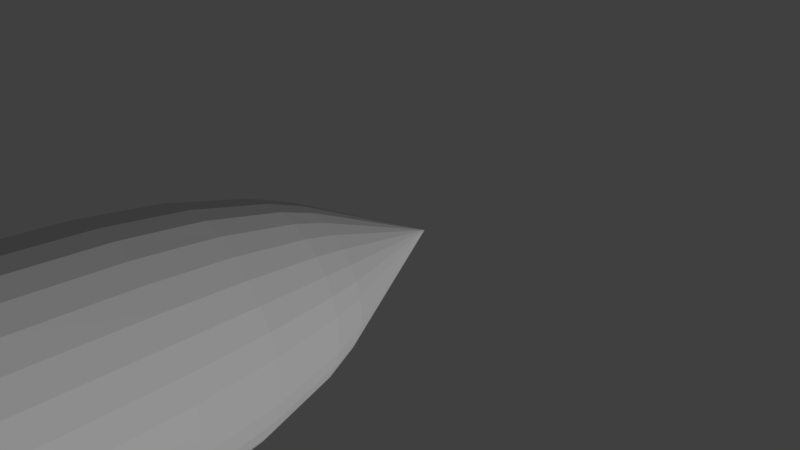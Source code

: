 # Source: dumb_bomb-bak.blend  (saved by Blender 2.79.0; exported with 4.5.12 LTS)
import bpy
from mathutils import Matrix  # noqa: F401  (used for matrix-valued properties, if any)

bpy.ops.wm.read_factory_settings(use_empty=True)
scene = bpy.context.scene
scene.name = 'Scene'

# ---- collections
col_collection_1 = bpy.data.collections.new('Collection 1'); scene.collection.children.link(col_collection_1)

# ---- world
world_world = bpy.data.worlds.new('World'); scene.world = world_world
world_world.color = (0.05088, 0.05088, 0.05088)
world_world.use_sun_shadow = False
world_world.sun_shadow_jitter_overblur = 0.0
world_world.cycles.sampling_method = 'MANUAL'

# ---- cameras
cam_camera = bpy.data.cameras.new('Camera')
cam_camera.clip_end = 100.0
cam_camera.lens = 35.0
cam_camera.sensor_width = 32.0
cam_camera.sensor_height = 18.0
cam_camera.ortho_scale = 7.314
cam_camera.dof.focus_distance = 0.0
cam_camera.dof.aperture_fstop = 128.0

# ---- lights
light_lamp = bpy.data.lights.new('Lamp', 'SUN')
light_lamp.transmission_factor = 0.0
light_lamp.cutoff_distance = 30.0
light_lamp.angle = 0.1993
light_lamp.energy = 1.0
light_lamp.shadow_buffer_clip_start = 1.001
light_lamp.shadow_soft_size = 0.1
light_lamp.shadow_cascade_max_distance = 1000.0

# ---- meshes
me_cube_001 = bpy.data.meshes.new('Cube.001')
me_cube_001.from_pydata([(-1.0, -1.0, -1.0), (-1.0, -1.0, 1.0), (-1.0, 1.507, -0.7579), (-1.0, 1.564, 0.6969), (1.0, -1.0, -1.0), (1.0, -1.0, 1.0), (1.0, 1.507, -0.7579), (1.0, 1.564, 0.6969), (0.0, 1.789, -0.7579), (0.0, 1.845, 0.7409), (0.0, -1.212, -1.043), (0.0, -1.212, 1.044), (-1.0, 0.531, -1.0), (-1.0, 0.531, 1.0), (1.0, 0.531, -1.0), (1.0, 0.531, 1.0), (0.0, 0.531, 1.044), (0.0, 0.531, -1.043)], [], [(12, 13, 3, 2), (8, 9, 7, 6), (14, 15, 5, 4), (10, 11, 1, 0), (17, 14, 4, 10), (16, 13, 1, 11), (15, 16, 11, 5), (12, 17, 10, 0), (4, 5, 11, 10), (2, 3, 9, 8), (2, 8, 17, 12), (7, 9, 16, 15), (9, 3, 13, 16), (8, 6, 14, 17), (6, 7, 15, 14), (0, 1, 13, 12)])
_uv = me_cube_001.uv_layers.new(name='UVMap')
_uv.uv.foreach_set('vector', [0.4529, 0.4879, 0.567, 0.4879, 0.5497, 0.5271, 0.4667, 0.5249, 0.4669, 0.5376, 0.5516, 0.5397, 0.5485, 0.5312, 0.4671, 0.5291, 0.4536, 0.4928, 0.5655, 0.4928, 0.5655, 0.4359, 0.4536, 0.4359, 0.4508, 0.425, 0.5687, 0.425, 0.567, 0.4299, 0.4529, 0.4299, 0.4508, 0.4904, 0.4536, 0.4928, 0.4536, 0.4359, 0.4508, 0.425, 0.5687, 0.4904, 0.567, 0.4879, 0.567, 0.4299, 0.5687, 0.425, 0.5655, 0.4928, 0.5687, 0.4904, 0.5687, 0.425, 0.5655, 0.4359, 0.4529, 0.4879, 0.4508, 0.4904, 0.4508, 0.425, 0.4529, 0.4299, 0.4536, 0.4359, 0.5655, 0.4359, 0.5687, 0.425, 0.4508, 0.425, 0.4667, 0.5249, 0.5497, 0.5271, 0.5516, 0.5397, 0.4669, 0.5376, 0.4667, 0.5249, 0.4669, 0.5376, 0.4508, 0.4904, 0.4529, 0.4879, 0.5485, 0.5312, 0.5516, 0.5397, 0.5687, 0.4904, 0.5655, 0.4928, 0.5516, 0.5397, 0.5497, 0.5271, 0.567, 0.4879, 0.5687, 0.4904, 0.4669, 0.5376, 0.4671, 0.5291, 0.4536, 0.4928, 0.4508, 0.4904, 0.4671, 0.5291, 0.5485, 0.5312, 0.5655, 0.4928, 0.4536, 0.4928, 0.4529, 0.4299, 0.567, 0.4299, 0.567, 0.4879, 0.4529, 0.4879])
me_cube_001.use_remesh_preserve_volume = False
me_cube_001.use_remesh_preserve_attributes = False
me_cube_001.use_mirror_vertex_groups = False
me_cube_001.update()
me_cone = bpy.data.meshes.new('Cone')
me_cone.from_pydata([(0.0, 1.0, -1.0), (0.0, 0.0, 1.0), (0.1951, 0.9808, -1.0), (0.3827, 0.9239, -1.0), (0.5556, 0.8315, -1.0), (0.7071, 0.7071, -1.0), (0.8315, 0.5556, -1.0), (0.9239, 0.3827, -1.0), (0.9808, 0.1951, -1.0), (1.0, 7.55e-08, -1.0), (0.9808, -0.1951, -1.0), (0.9239, -0.3827, -1.0), (0.8315, -0.5556, -1.0), (0.7071, -0.7071, -1.0), (0.5556, -0.8315, -1.0), (0.3827, -0.9239, -1.0), (0.1951, -0.9808, -1.0), (-3.258e-07, -1.0, -1.0), (-0.1951, -0.9808, -1.0), (-0.3827, -0.9239, -1.0), (-0.5556, -0.8315, -1.0), (-0.7071, -0.7071, -1.0), (-0.8315, -0.5556, -1.0), (-0.9239, -0.3827, -1.0), (-0.9808, -0.1951, -1.0), (-1.0, 9.656e-07, -1.0), (-0.9808, 0.1951, -1.0), (-0.9239, 0.3827, -1.0), (-0.8315, 0.5556, -1.0), (-0.7071, 0.7071, -1.0), (-0.5556, 0.8315, -1.0), (-0.3827, 0.9239, -1.0), (-0.1951, 0.9808, -1.0), (4.721e-09, 1.187, -1.483), (0.2316, 1.164, -1.483), (0.4543, 1.097, -1.483), (0.6595, 0.987, -1.483), (0.8394, 0.8394, -1.483), (0.987, 0.6595, -1.483), (1.097, 0.4543, -1.483), (1.164, 0.2316, -1.483), (1.187, 3.631e-08, -1.483), (1.164, -0.2316, -1.483), (1.097, -0.4543, -1.483), (0.987, -0.6595, -1.483), (0.8394, -0.8394, -1.483), (0.6595, -0.987, -1.483), (0.4543, -1.097, -1.483), (0.2316, -1.164, -1.483), (-3.821e-07, -1.187, -1.483), (-0.2316, -1.164, -1.483), (-0.4543, -1.097, -1.483), (-0.6595, -0.987, -1.483), (-0.8394, -0.8394, -1.483), (-0.987, -0.6595, -1.483), (-1.097, -0.4543, -1.483), (-1.164, -0.2316, -1.483), (-1.187, 1.093e-06, -1.483), (-1.164, 0.2316, -1.483), (-1.097, 0.4543, -1.483), (-0.987, 0.6595, -1.483), (-0.8394, 0.8394, -1.483), (-0.6595, 0.987, -1.483), (-0.4543, 1.097, -1.483), (-0.2316, 1.164, -1.483), (2.791e-08, 1.429, -2.461), (0.2788, 1.402, -2.461), (0.547, 1.32, -2.461), (0.7941, 1.188, -2.461), (1.011, 1.011, -2.461), (1.188, 0.7941, -2.461), (1.32, 0.547, -2.461), (1.402, 0.2788, -2.461), (1.429, -1.329e-08, -2.461), (1.402, -0.2788, -2.461), (1.32, -0.547, -2.461), (1.188, -0.7941, -2.461), (1.011, -1.011, -2.461), (0.7941, -1.188, -2.461), (0.547, -1.32, -2.461), (0.2788, -1.402, -2.461), (-4.378e-07, -1.429, -2.461), (-0.2788, -1.402, -2.461), (-0.547, -1.32, -2.461), (-0.7941, -1.188, -2.461), (-1.011, -1.011, -2.461), (-1.188, -0.7941, -2.461), (-1.32, -0.547, -2.461), (-1.402, -0.2788, -2.461), (-1.429, 1.259e-06, -2.461), (-1.402, 0.2788, -2.461), (-1.32, 0.547, -2.461), (-1.188, 0.7941, -2.461), (-1.011, 1.011, -2.461), (-0.7941, 1.188, -2.461), (-0.547, 1.32, -2.461), (-0.2788, 1.402, -2.461), (1.08e-07, 1.555, -3.451), (0.3034, 1.525, -3.451), (0.5951, 1.437, -3.451), (0.864, 1.293, -3.451), (1.1, 1.1, -3.451), (1.293, 0.864, -3.451), (1.437, 0.5951, -3.451), (1.525, 0.3034, -3.451), (1.555, -4.17e-08, -3.451), (1.525, -0.3034, -3.451), (1.437, -0.5951, -3.451), (1.293, -0.864, -3.451), (1.1, -1.1, -3.451), (0.864, -1.293, -3.451), (0.5951, -1.437, -3.451), (0.3034, -1.525, -3.451), (-3.987e-07, -1.555, -3.451), (-0.3034, -1.525, -3.451), (-0.5951, -1.437, -3.451), (-0.864, -1.293, -3.451), (-1.1, -1.1, -3.451), (-1.293, -0.864, -3.451), (-1.437, -0.5951, -3.451), (-1.525, -0.3034, -3.451), (-1.555, 1.343e-06, -3.451), (-1.525, 0.3034, -3.451), (-1.437, 0.5951, -3.451), (-1.293, 0.864, -3.451), (-1.1, 1.1, -3.451), (-0.864, 1.293, -3.451), (-0.5951, 1.437, -3.451), (-0.3034, 1.525, -3.451), (2.823e-07, 1.617, -4.717), (0.3154, 1.586, -4.717), (0.6187, 1.494, -4.717), (0.8981, 1.344, -4.717), (1.143, 1.143, -4.717), (1.344, 0.8981, -4.717), (1.494, 0.6187, -4.717), (1.586, 0.3154, -4.717), (1.617, -5.35e-08, -4.717), (1.586, -0.3154, -4.717), (1.494, -0.6187, -4.717), (1.344, -0.8981, -4.717), (1.143, -1.143, -4.717), (0.8981, -1.344, -4.717), (0.6187, -1.494, -4.717), (0.3154, -1.586, -4.717), (-2.445e-07, -1.617, -4.717), (-0.3154, -1.586, -4.717), (-0.6187, -1.494, -4.717), (-0.8981, -1.344, -4.717), (-1.143, -1.143, -4.717), (-1.344, -0.8981, -4.717), (-1.494, -0.6186, -4.717), (-1.586, -0.3154, -4.717), (-1.617, 1.385e-06, -4.717), (-1.586, 0.3154, -4.717), (-1.494, 0.6187, -4.717), (-1.344, 0.8981, -4.717), (-1.143, 1.143, -4.717), (-0.8981, 1.344, -4.717), (-0.6186, 1.494, -4.717), (-0.3154, 1.586, -4.717), (-8.153e-07, 1.617, -13.06), (0.3154, 1.586, -13.06), (0.6187, 1.494, -13.06), (0.8981, 1.344, -13.06), (1.143, 1.143, -13.06), (1.344, 0.8981, -13.06), (1.494, 0.6187, -13.06), (1.586, 0.3154, -13.06), (1.617, -5.35e-08, -13.06), (1.586, -0.3154, -13.06), (1.494, -0.6187, -13.06), (1.344, -0.8981, -13.06), (1.143, -1.143, -13.06), (0.8981, -1.344, -13.06), (0.6186, -1.494, -13.06), (0.3154, -1.586, -13.06), (-1.342e-06, -1.617, -13.06), (-0.3154, -1.586, -13.06), (-0.6187, -1.494, -13.06), (-0.8981, -1.344, -13.06), (-1.143, -1.143, -13.06), (-1.344, -0.8981, -13.06), (-1.494, -0.6186, -13.06), (-1.586, -0.3154, -13.06), (-1.617, 1.385e-06, -13.06), (-1.586, 0.3154, -13.06), (-1.494, 0.6187, -13.06), (-1.344, 0.8981, -13.06), (-1.143, 1.143, -13.06), (-0.8981, 1.344, -13.06), (-0.6186, 1.494, -13.06), (-0.3154, 1.586, -13.06), (2.94e-07, 1.544, -14.6), (0.3011, 1.514, -14.6), (0.5907, 1.426, -14.6), (0.8575, 1.283, -14.6), (1.091, 1.091, -14.6), (1.283, 0.8575, -14.6), (1.426, 0.5907, -14.6), (1.514, 0.3011, -14.6), (1.544, -3.996e-08, -14.6), (1.514, -0.3011, -14.6), (1.426, -0.5907, -14.6), (1.283, -0.8575, -14.6), (1.091, -1.091, -14.6), (0.8575, -1.283, -14.6), (0.5907, -1.426, -14.6), (0.3011, -1.514, -14.6), (-2.09e-07, -1.544, -14.6), (-0.3011, -1.514, -14.6), (-0.5907, -1.426, -14.6), (-0.8575, -1.283, -14.6), (-1.091, -1.091, -14.6), (-1.283, -0.8575, -14.6), (-1.426, -0.5907, -14.6), (-1.514, -0.3011, -14.6), (-1.544, 1.334e-06, -14.6), (-1.514, 0.3011, -14.6), (-1.426, 0.5907, -14.6), (-1.283, 0.8575, -14.6), (-1.091, 1.091, -14.6), (-0.8575, 1.283, -14.6), (-0.5907, 1.426, -14.6), (-0.3011, 1.514, -14.6), (7.503e-08, 1.403, -15.72), (0.2738, 1.376, -15.72), (0.5371, 1.297, -15.72), (0.7797, 1.167, -15.72), (0.9924, 0.9924, -15.72), (1.167, 0.7797, -15.72), (1.297, 0.5371, -15.72), (1.376, 0.2738, -15.72), (1.403, -8.605e-09, -15.72), (1.376, -0.2738, -15.72), (1.297, -0.5371, -15.72), (1.167, -0.7797, -15.72), (0.9924, -0.9924, -15.72), (0.7797, -1.167, -15.72), (0.5371, -1.297, -15.72), (0.2738, -1.376, -15.72), (-3.823e-07, -1.403, -15.72), (-0.2738, -1.376, -15.72), (-0.5371, -1.297, -15.72), (-0.7797, -1.167, -15.72), (-0.9924, -0.9924, -15.72), (-1.167, -0.7797, -15.72), (-1.297, -0.5371, -15.72), (-1.376, -0.2738, -15.72), (-1.403, 1.241e-06, -15.72), (-1.376, 0.2738, -15.72), (-1.297, 0.5371, -15.72), (-1.167, 0.7797, -15.72), (-0.9924, 0.9924, -15.72), (-0.7797, 1.167, -15.72), (-0.5371, 1.297, -15.72), (-0.2738, 1.376, -15.72), (1.637e-07, 1.244, -16.2), (0.2427, 1.22, -16.2), (0.4761, 1.15, -16.2), (0.6913, 1.035, -16.2), (0.8798, 0.8798, -16.2), (1.035, 0.6913, -16.2), (1.15, 0.4761, -16.2), (1.22, 0.2427, -16.2), (1.244, 2.702e-08, -16.2), (1.22, -0.2427, -16.2), (1.15, -0.4761, -16.2), (1.035, -0.6913, -16.2), (0.8798, -0.8798, -16.2), (0.6913, -1.035, -16.2), (0.4761, -1.15, -16.2), (0.2427, -1.22, -16.2), (-2.417e-07, -1.244, -16.2), (-0.2427, -1.22, -16.2), (-0.4761, -1.15, -16.2), (-0.6913, -1.035, -16.2), (-0.8798, -0.8798, -16.2), (-1.035, -0.6913, -16.2), (-1.15, -0.4761, -16.2), (-1.22, -0.2427, -16.2), (-1.244, 1.135e-06, -16.2), (-1.22, 0.2427, -16.2), (-1.15, 0.4762, -16.2), (-1.035, 0.6913, -16.2), (-0.8798, 0.8798, -16.2), (-0.6913, 1.035, -16.2), (-0.4761, 1.15, -16.2), (-0.2427, 1.22, -16.2), (1.697e-08, 1.106, -16.58), (0.2158, 1.085, -16.58), (0.4232, 1.022, -16.58), (0.6144, 0.9196, -16.58), (0.782, 0.782, -16.58), (0.9196, 0.6144, -16.58), (1.022, 0.4232, -16.58), (1.085, 0.2158, -16.58), (1.106, 5.755e-08, -16.58), (1.085, -0.2158, -16.58), (1.022, -0.4232, -16.58), (0.9196, -0.6144, -16.58), (0.782, -0.782, -16.58), (0.6144, -0.9196, -16.58), (0.4232, -1.022, -16.58), (0.2158, -1.085, -16.58), (-3.434e-07, -1.106, -16.58), (-0.2158, -1.085, -16.58), (-0.4232, -1.022, -16.58), (-0.6144, -0.9196, -16.58), (-0.782, -0.782, -16.58), (-0.9196, -0.6144, -16.58), (-1.022, -0.4232, -16.58), (-1.085, -0.2158, -16.58), (-1.106, 1.042e-06, -16.58), (-1.085, 0.2158, -16.58), (-1.022, 0.4232, -16.58), (-0.9196, 0.6144, -16.58), (-0.782, 0.782, -16.58), (-0.6144, 0.9196, -16.58), (-0.4232, 1.022, -16.58), (-0.2158, 1.085, -16.58), (9.673e-08, 0.8239, -17.13), (0.1607, 0.808, -17.13), (0.3153, 0.7611, -17.13), (0.4577, 0.685, -17.13), (0.5826, 0.5826, -17.13), (0.685, 0.4577, -17.13), (0.7611, 0.3153, -17.13), (0.808, 0.1607, -17.13), (0.8239, 1.16e-07, -17.13), (0.808, -0.1607, -17.13), (0.7611, -0.3153, -17.13), (0.685, -0.4577, -17.13), (0.5826, -0.5826, -17.13), (0.4577, -0.685, -17.13), (0.3153, -0.7611, -17.13), (0.1607, -0.808, -17.13), (-1.717e-07, -0.8239, -17.13), (-0.1607, -0.808, -17.13), (-0.3153, -0.7611, -17.13), (-0.4577, -0.685, -17.13), (-0.5826, -0.5826, -17.13), (-0.685, -0.4577, -17.13), (-0.7611, -0.3153, -17.13), (-0.808, -0.1607, -17.13), (-0.8239, 8.494e-07, -17.13), (-0.808, 0.1607, -17.13), (-0.7611, 0.3153, -17.13), (-0.685, 0.4577, -17.13), (-0.5826, 0.5826, -17.13), (-0.4577, 0.685, -17.13), (-0.3153, 0.7611, -17.13), (-0.1607, 0.808, -17.13), (-3.58e-07, 2.953e-07, -18.08)], [], [(0, 1, 2), (2, 1, 3), (3, 1, 4), (4, 1, 5), (5, 1, 6), (6, 1, 7), (7, 1, 8), (8, 1, 9), (9, 1, 10), (10, 1, 11), (11, 1, 12), (12, 1, 13), (13, 1, 14), (14, 1, 15), (15, 1, 16), (16, 1, 17), (17, 1, 18), (18, 1, 19), (19, 1, 20), (20, 1, 21), (21, 1, 22), (22, 1, 23), (23, 1, 24), (24, 1, 25), (25, 1, 26), (26, 1, 27), (27, 1, 28), (28, 1, 29), (29, 1, 30), (30, 1, 31), (31, 1, 32), (32, 1, 0), (19, 20, 52, 51), (47, 48, 80, 79), (26, 27, 59, 58), (6, 7, 39, 38), (13, 14, 46, 45), (20, 21, 53, 52), (0, 2, 34, 33), (27, 28, 60, 59), (7, 8, 40, 39), (14, 15, 47, 46), (21, 22, 54, 53), (28, 29, 61, 60), (8, 9, 41, 40), (15, 16, 48, 47), (22, 23, 55, 54), (2, 3, 35, 34), (29, 30, 62, 61), (9, 10, 42, 41), (16, 17, 49, 48), (23, 24, 56, 55), (3, 4, 36, 35), (30, 31, 63, 62), (10, 11, 43, 42), (17, 18, 50, 49), (24, 25, 57, 56), (4, 5, 37, 36), (31, 32, 64, 63), (11, 12, 44, 43), (18, 19, 51, 50), (32, 0, 33, 64), (25, 26, 58, 57), (5, 6, 38, 37), (12, 13, 45, 44), (82, 83, 115, 114), (34, 35, 67, 66), (61, 62, 94, 93), (48, 49, 81, 80), (35, 36, 68, 67), (62, 63, 95, 94), (49, 50, 82, 81), (36, 37, 69, 68), (63, 64, 96, 95), (50, 51, 83, 82), (37, 38, 70, 69), (64, 33, 65, 96), (51, 52, 84, 83), (38, 39, 71, 70), (52, 53, 85, 84), (39, 40, 72, 71), (53, 54, 86, 85), (40, 41, 73, 72), (54, 55, 87, 86), (41, 42, 74, 73), (55, 56, 88, 87), (42, 43, 75, 74), (56, 57, 89, 88), (43, 44, 76, 75), (57, 58, 90, 89), (44, 45, 77, 76), (58, 59, 91, 90), (45, 46, 78, 77), (59, 60, 92, 91), (46, 47, 79, 78), (33, 34, 66, 65), (60, 61, 93, 92), (117, 118, 150, 149), (69, 70, 102, 101), (96, 65, 97, 128), (83, 84, 116, 115), (70, 71, 103, 102), (84, 85, 117, 116), (71, 72, 104, 103), (85, 86, 118, 117), (72, 73, 105, 104), (86, 87, 119, 118), (73, 74, 106, 105), (87, 88, 120, 119), (74, 75, 107, 106), (88, 89, 121, 120), (75, 76, 108, 107), (89, 90, 122, 121), (76, 77, 109, 108), (90, 91, 123, 122), (77, 78, 110, 109), (91, 92, 124, 123), (78, 79, 111, 110), (65, 66, 98, 97), (92, 93, 125, 124), (79, 80, 112, 111), (66, 67, 99, 98), (93, 94, 126, 125), (80, 81, 113, 112), (67, 68, 100, 99), (94, 95, 127, 126), (81, 82, 114, 113), (68, 69, 101, 100), (95, 96, 128, 127), (152, 153, 185, 184), (104, 105, 137, 136), (118, 119, 151, 150), (105, 106, 138, 137), (119, 120, 152, 151), (106, 107, 139, 138), (120, 121, 153, 152), (107, 108, 140, 139), (121, 122, 154, 153), (108, 109, 141, 140), (122, 123, 155, 154), (109, 110, 142, 141), (123, 124, 156, 155), (110, 111, 143, 142), (97, 98, 130, 129), (124, 125, 157, 156), (111, 112, 144, 143), (98, 99, 131, 130), (125, 126, 158, 157), (112, 113, 145, 144), (99, 100, 132, 131), (126, 127, 159, 158), (113, 114, 146, 145), (100, 101, 133, 132), (127, 128, 160, 159), (114, 115, 147, 146), (101, 102, 134, 133), (128, 97, 129, 160), (115, 116, 148, 147), (102, 103, 135, 134), (116, 117, 149, 148), (103, 104, 136, 135), (187, 188, 220, 219), (139, 140, 172, 171), (153, 154, 186, 185), (140, 141, 173, 172), (154, 155, 187, 186), (141, 142, 174, 173), (155, 156, 188, 187), (142, 143, 175, 174), (129, 130, 162, 161), (156, 157, 189, 188), (143, 144, 176, 175), (130, 131, 163, 162), (157, 158, 190, 189), (144, 145, 177, 176), (131, 132, 164, 163), (158, 159, 191, 190), (145, 146, 178, 177), (132, 133, 165, 164), (159, 160, 192, 191), (146, 147, 179, 178), (133, 134, 166, 165), (160, 129, 161, 192), (147, 148, 180, 179), (134, 135, 167, 166), (148, 149, 181, 180), (135, 136, 168, 167), (149, 150, 182, 181), (136, 137, 169, 168), (150, 151, 183, 182), (137, 138, 170, 169), (151, 152, 184, 183), (138, 139, 171, 170), (195, 196, 228, 227), (174, 175, 207, 206), (161, 162, 194, 193), (188, 189, 221, 220), (175, 176, 208, 207), (162, 163, 195, 194), (189, 190, 222, 221), (176, 177, 209, 208), (163, 164, 196, 195), (190, 191, 223, 222), (177, 178, 210, 209), (164, 165, 197, 196), (191, 192, 224, 223), (178, 179, 211, 210), (165, 166, 198, 197), (192, 161, 193, 224), (179, 180, 212, 211), (166, 167, 199, 198), (180, 181, 213, 212), (167, 168, 200, 199), (181, 182, 214, 213), (168, 169, 201, 200), (182, 183, 215, 214), (169, 170, 202, 201), (183, 184, 216, 215), (170, 171, 203, 202), (184, 185, 217, 216), (171, 172, 204, 203), (185, 186, 218, 217), (172, 173, 205, 204), (186, 187, 219, 218), (173, 174, 206, 205), (230, 231, 263, 262), (222, 223, 255, 254), (209, 210, 242, 241), (196, 197, 229, 228), (223, 224, 256, 255), (210, 211, 243, 242), (197, 198, 230, 229), (224, 193, 225, 256), (211, 212, 244, 243), (198, 199, 231, 230), (212, 213, 245, 244), (199, 200, 232, 231), (213, 214, 246, 245), (200, 201, 233, 232), (214, 215, 247, 246), (201, 202, 234, 233), (215, 216, 248, 247), (202, 203, 235, 234), (216, 217, 249, 248), (203, 204, 236, 235), (217, 218, 250, 249), (204, 205, 237, 236), (218, 219, 251, 250), (205, 206, 238, 237), (219, 220, 252, 251), (206, 207, 239, 238), (193, 194, 226, 225), (220, 221, 253, 252), (207, 208, 240, 239), (194, 195, 227, 226), (221, 222, 254, 253), (208, 209, 241, 240), (265, 266, 298, 297), (244, 245, 277, 276), (231, 232, 264, 263), (245, 246, 278, 277), (232, 233, 265, 264), (246, 247, 279, 278), (233, 234, 266, 265), (247, 248, 280, 279), (234, 235, 267, 266), (248, 249, 281, 280), (235, 236, 268, 267), (249, 250, 282, 281), (236, 237, 269, 268), (250, 251, 283, 282), (237, 238, 270, 269), (251, 252, 284, 283), (238, 239, 271, 270), (225, 226, 258, 257), (252, 253, 285, 284), (239, 240, 272, 271), (226, 227, 259, 258), (253, 254, 286, 285), (240, 241, 273, 272), (227, 228, 260, 259), (254, 255, 287, 286), (241, 242, 274, 273), (228, 229, 261, 260), (255, 256, 288, 287), (242, 243, 275, 274), (229, 230, 262, 261), (256, 225, 257, 288), (243, 244, 276, 275), (300, 301, 333, 332), (279, 280, 312, 311), (266, 267, 299, 298), (280, 281, 313, 312), (267, 268, 300, 299), (281, 282, 314, 313), (268, 269, 301, 300), (282, 283, 315, 314), (269, 270, 302, 301), (283, 284, 316, 315), (270, 271, 303, 302), (257, 258, 290, 289), (284, 285, 317, 316), (271, 272, 304, 303), (258, 259, 291, 290), (285, 286, 318, 317), (272, 273, 305, 304), (259, 260, 292, 291), (286, 287, 319, 318), (273, 274, 306, 305), (260, 261, 293, 292), (287, 288, 320, 319), (274, 275, 307, 306), (261, 262, 294, 293), (288, 257, 289, 320), (275, 276, 308, 307), (262, 263, 295, 294), (276, 277, 309, 308), (263, 264, 296, 295), (277, 278, 310, 309), (264, 265, 297, 296), (278, 279, 311, 310), (335, 336, 353), (314, 315, 347, 346), (301, 302, 334, 333), (315, 316, 348, 347), (302, 303, 335, 334), (289, 290, 322, 321), (316, 317, 349, 348), (303, 304, 336, 335), (290, 291, 323, 322), (317, 318, 350, 349), (304, 305, 337, 336), (291, 292, 324, 323), (318, 319, 351, 350), (305, 306, 338, 337), (292, 293, 325, 324), (319, 320, 352, 351), (306, 307, 339, 338), (293, 294, 326, 325), (320, 289, 321, 352), (307, 308, 340, 339), (294, 295, 327, 326), (308, 309, 341, 340), (295, 296, 328, 327), (309, 310, 342, 341), (296, 297, 329, 328), (310, 311, 343, 342), (297, 298, 330, 329), (311, 312, 344, 343), (298, 299, 331, 330), (312, 313, 345, 344), (299, 300, 332, 331), (313, 314, 346, 345), (322, 323, 353), (349, 350, 353), (336, 337, 353), (323, 324, 353), (350, 351, 353), (337, 338, 353), (324, 325, 353), (351, 352, 353), (338, 339, 353), (325, 326, 353), (352, 321, 353), (339, 340, 353), (326, 327, 353), (340, 341, 353), (327, 328, 353), (341, 342, 353), (328, 329, 353), (342, 343, 353), (329, 330, 353), (343, 344, 353), (330, 331, 353), (344, 345, 353), (331, 332, 353), (345, 346, 353), (332, 333, 353), (346, 347, 353), (333, 334, 353), (347, 348, 353), (334, 335, 353), (321, 322, 353), (348, 349, 353)])
_uv = me_cone.uv_layers.new(name='UVMap')
_uv.uv.foreach_set('vector', [0.7971, 0.4081, 0.8757, 0.4696, 0.7996, 0.4091, 0.7996, 0.4091, 0.8757, 0.4696, 0.8021, 0.4123, 0.8021, 0.4123, 0.8757, 0.4696, 0.8044, 0.4177, 0.8044, 0.4177, 0.8757, 0.4696, 0.8063, 0.4251, 0.8063, 0.4251, 0.8757, 0.4696, 0.8079, 0.4342, 0.8079, 0.4342, 0.8757, 0.4696, 0.809, 0.4448, 0.809, 0.4448, 0.8757, 0.4696, 0.8095, 0.4562, 0.8095, 0.4562, 0.8757, 0.4696, 0.8095, 0.4681, 0.8095, 0.4681, 0.8757, 0.4696, 0.809, 0.4798, 0.809, 0.4798, 0.8757, 0.4696, 0.8079, 0.491, 0.8079, 0.491, 0.8757, 0.4696, 0.8063, 0.5011, 0.8063, 0.5011, 0.8757, 0.4696, 0.8044, 0.5096, 0.8044, 0.5096, 0.8757, 0.4696, 0.8021, 0.5163, 0.8021, 0.5163, 0.8757, 0.4696, 0.7996, 0.5209, 0.7996, 0.5209, 0.8757, 0.4696, 0.797, 0.5233, 0.797, 0.5233, 0.8757, 0.4696, 0.7945, 0.5234, 0.7945, 0.5234, 0.8757, 0.4696, 0.792, 0.5214, 0.792, 0.5214, 0.8757, 0.4696, 0.7897, 0.5173, 0.7897, 0.5173, 0.8757, 0.4696, 0.7876, 0.5113, 0.7876, 0.5113, 0.8757, 0.4696, 0.7859, 0.5037, 0.7859, 0.5037, 0.8757, 0.4696, 0.7846, 0.4948, 0.7846, 0.4948, 0.8757, 0.4696, 0.7837, 0.485, 0.7837, 0.485, 0.8757, 0.4696, 0.7833, 0.4745, 0.7833, 0.4745, 0.8757, 0.4696, 0.7833, 0.4637, 0.7833, 0.4637, 0.8757, 0.4696, 0.7838, 0.453, 0.7838, 0.453, 0.8757, 0.4696, 0.7847, 0.4428, 0.7847, 0.4428, 0.8757, 0.4696, 0.786, 0.4333, 0.786, 0.4333, 0.8757, 0.4696, 0.7877, 0.4249, 0.7877, 0.4249, 0.8757, 0.4696, 0.7898, 0.418, 0.7898, 0.418, 0.8757, 0.4696, 0.792, 0.4127, 0.792, 0.4127, 0.8757, 0.4696, 0.7945, 0.4094, 0.7945, 0.4094, 0.8757, 0.4696, 0.7971, 0.4081, 0.7897, 0.5173, 0.7876, 0.5113, 0.7675, 0.5186, 0.7697, 0.5258, 0.7806, 0.5305, 0.7777, 0.5333, 0.7384, 0.5455, 0.7413, 0.5424, 0.7838, 0.453, 0.7847, 0.4428, 0.7644, 0.4378, 0.7634, 0.4499, 0.8079, 0.4342, 0.809, 0.4448, 0.7911, 0.4396, 0.7899, 0.4271, 0.8044, 0.5096, 0.8021, 0.5163, 0.7834, 0.5251, 0.7859, 0.5172, 0.7876, 0.5113, 0.7859, 0.5037, 0.7656, 0.5096, 0.7675, 0.5186, 0.7971, 0.4081, 0.7996, 0.4091, 0.7808, 0.3975, 0.778, 0.3964, 0.7847, 0.4428, 0.786, 0.4333, 0.7659, 0.4266, 0.7644, 0.4378, 0.809, 0.4448, 0.8095, 0.4562, 0.7918, 0.4533, 0.7911, 0.4396, 0.8021, 0.5163, 0.7996, 0.5209, 0.7806, 0.5305, 0.7834, 0.5251, 0.7859, 0.5037, 0.7846, 0.4948, 0.7642, 0.4991, 0.7656, 0.5096, 0.786, 0.4333, 0.7877, 0.4249, 0.7677, 0.4167, 0.7659, 0.4266, 0.8095, 0.4562, 0.8095, 0.4681, 0.7917, 0.4675, 0.7918, 0.4533, 0.7996, 0.5209, 0.797, 0.5233, 0.7777, 0.5333, 0.7806, 0.5305, 0.7846, 0.4948, 0.7837, 0.485, 0.7633, 0.4875, 0.7642, 0.4991, 0.7996, 0.4091, 0.8021, 0.4123, 0.7836, 0.4012, 0.7808, 0.3975, 0.7877, 0.4249, 0.7898, 0.418, 0.77, 0.4084, 0.7677, 0.4167, 0.8095, 0.4681, 0.809, 0.4798, 0.7911, 0.4816, 0.7917, 0.4675, 0.797, 0.5233, 0.7945, 0.5234, 0.7749, 0.5333, 0.7777, 0.5333, 0.7837, 0.485, 0.7833, 0.4745, 0.7628, 0.4752, 0.7633, 0.4875, 0.8021, 0.4123, 0.8044, 0.4177, 0.7861, 0.4075, 0.7836, 0.4012, 0.7898, 0.418, 0.792, 0.4127, 0.7725, 0.4021, 0.77, 0.4084, 0.809, 0.4798, 0.8079, 0.491, 0.7899, 0.495, 0.7911, 0.4816, 0.7945, 0.5234, 0.792, 0.5214, 0.7722, 0.5308, 0.7749, 0.5333, 0.7833, 0.4745, 0.7833, 0.4637, 0.7629, 0.4625, 0.7628, 0.4752, 0.8044, 0.4177, 0.8063, 0.4251, 0.7882, 0.4162, 0.7861, 0.4075, 0.792, 0.4127, 0.7945, 0.4094, 0.7752, 0.398, 0.7725, 0.4021, 0.8079, 0.491, 0.8063, 0.5011, 0.7881, 0.507, 0.7899, 0.495, 0.792, 0.5214, 0.7897, 0.5173, 0.7697, 0.5258, 0.7722, 0.5308, 0.7945, 0.4094, 0.7971, 0.4081, 0.778, 0.3964, 0.7752, 0.398, 0.7833, 0.4637, 0.7838, 0.453, 0.7634, 0.4499, 0.7629, 0.4625, 0.8063, 0.4251, 0.8079, 0.4342, 0.7899, 0.4271, 0.7882, 0.4162, 0.8063, 0.5011, 0.8044, 0.5096, 0.7859, 0.5172, 0.7881, 0.507, 0.7327, 0.5422, 0.7302, 0.5361, 0.6912, 0.5405, 0.6933, 0.5472, 0.7808, 0.3975, 0.7836, 0.4012, 0.7449, 0.3859, 0.7421, 0.3816, 0.7677, 0.4167, 0.77, 0.4084, 0.7311, 0.3955, 0.7288, 0.4056, 0.7777, 0.5333, 0.7749, 0.5333, 0.7355, 0.5454, 0.7384, 0.5455, 0.7836, 0.4012, 0.7861, 0.4075, 0.7474, 0.3934, 0.7449, 0.3859, 0.77, 0.4084, 0.7725, 0.4021, 0.7336, 0.3878, 0.7311, 0.3955, 0.7749, 0.5333, 0.7722, 0.5308, 0.7327, 0.5422, 0.7355, 0.5454, 0.7861, 0.4075, 0.7882, 0.4162, 0.7496, 0.4038, 0.7474, 0.3934, 0.7725, 0.4021, 0.7752, 0.398, 0.7364, 0.3827, 0.7336, 0.3878, 0.7722, 0.5308, 0.7697, 0.5258, 0.7302, 0.5361, 0.7327, 0.5422, 0.7882, 0.4162, 0.7899, 0.4271, 0.7513, 0.4169, 0.7496, 0.4038, 0.7752, 0.398, 0.778, 0.3964, 0.7392, 0.3806, 0.7364, 0.3827, 0.7697, 0.5258, 0.7675, 0.5186, 0.7281, 0.5274, 0.7302, 0.5361, 0.7899, 0.4271, 0.7911, 0.4396, 0.7525, 0.4321, 0.7513, 0.4169, 0.7675, 0.5186, 0.7656, 0.5096, 0.7263, 0.5166, 0.7281, 0.5274, 0.7911, 0.4396, 0.7918, 0.4533, 0.7531, 0.4488, 0.7525, 0.4321, 0.7656, 0.5096, 0.7642, 0.4991, 0.7249, 0.504, 0.7263, 0.5166, 0.7918, 0.4533, 0.7917, 0.4675, 0.753, 0.4661, 0.7531, 0.4488, 0.7642, 0.4991, 0.7633, 0.4875, 0.724, 0.4901, 0.7249, 0.504, 0.7917, 0.4675, 0.7911, 0.4816, 0.7523, 0.4833, 0.753, 0.4661, 0.7633, 0.4875, 0.7628, 0.4752, 0.7236, 0.4754, 0.724, 0.4901, 0.7911, 0.4816, 0.7899, 0.495, 0.751, 0.4996, 0.7523, 0.4833, 0.7628, 0.4752, 0.7629, 0.4625, 0.7237, 0.4603, 0.7236, 0.4754, 0.7899, 0.495, 0.7881, 0.507, 0.7491, 0.5142, 0.751, 0.4996, 0.7629, 0.4625, 0.7634, 0.4499, 0.7243, 0.4453, 0.7237, 0.4603, 0.7881, 0.507, 0.7859, 0.5172, 0.7468, 0.5265, 0.7491, 0.5142, 0.7634, 0.4499, 0.7644, 0.4378, 0.7254, 0.4309, 0.7243, 0.4453, 0.7859, 0.5172, 0.7834, 0.5251, 0.7442, 0.536, 0.7468, 0.5265, 0.7644, 0.4378, 0.7659, 0.4266, 0.7269, 0.4175, 0.7254, 0.4309, 0.7834, 0.5251, 0.7806, 0.5305, 0.7413, 0.5424, 0.7442, 0.536, 0.778, 0.3964, 0.7808, 0.3975, 0.7421, 0.3816, 0.7392, 0.3806, 0.7659, 0.4266, 0.7677, 0.4167, 0.7288, 0.4056, 0.7269, 0.4175, 0.6878, 0.5193, 0.6867, 0.5056, 0.6388, 0.505, 0.6395, 0.5192, 0.7496, 0.4038, 0.7513, 0.4169, 0.7104, 0.4106, 0.7089, 0.3963, 0.7364, 0.3827, 0.7392, 0.3806, 0.6998, 0.3715, 0.6973, 0.3739, 0.7302, 0.5361, 0.7281, 0.5274, 0.6893, 0.5311, 0.6912, 0.5405, 0.7513, 0.4169, 0.7525, 0.4321, 0.7114, 0.4272, 0.7104, 0.4106, 0.7281, 0.5274, 0.7263, 0.5166, 0.6878, 0.5193, 0.6893, 0.5311, 0.7525, 0.4321, 0.7531, 0.4488, 0.7118, 0.4454, 0.7114, 0.4272, 0.7263, 0.5166, 0.7249, 0.504, 0.6867, 0.5056, 0.6878, 0.5193, 0.7531, 0.4488, 0.753, 0.4661, 0.7117, 0.4644, 0.7118, 0.4454, 0.7249, 0.504, 0.724, 0.4901, 0.686, 0.4906, 0.6867, 0.5056, 0.753, 0.4661, 0.7523, 0.4833, 0.711, 0.4832, 0.7117, 0.4644, 0.724, 0.4901, 0.7236, 0.4754, 0.6857, 0.4747, 0.686, 0.4906, 0.7523, 0.4833, 0.751, 0.4996, 0.7097, 0.5011, 0.711, 0.4832, 0.7236, 0.4754, 0.7237, 0.4603, 0.6859, 0.4584, 0.6857, 0.4747, 0.751, 0.4996, 0.7491, 0.5142, 0.708, 0.517, 0.7097, 0.5011, 0.7237, 0.4603, 0.7243, 0.4453, 0.6864, 0.4421, 0.6859, 0.4584, 0.7491, 0.5142, 0.7468, 0.5265, 0.7058, 0.5304, 0.708, 0.517, 0.7243, 0.4453, 0.7254, 0.4309, 0.6874, 0.4265, 0.6864, 0.4421, 0.7468, 0.5265, 0.7442, 0.536, 0.7034, 0.5408, 0.7058, 0.5304, 0.7254, 0.4309, 0.7269, 0.4175, 0.6888, 0.412, 0.6874, 0.4265, 0.7442, 0.536, 0.7413, 0.5424, 0.7009, 0.5477, 0.7034, 0.5408, 0.7392, 0.3806, 0.7421, 0.3816, 0.7024, 0.3724, 0.6998, 0.3715, 0.7269, 0.4175, 0.7288, 0.4056, 0.6905, 0.399, 0.6888, 0.412, 0.7413, 0.5424, 0.7384, 0.5455, 0.6983, 0.551, 0.7009, 0.5477, 0.7421, 0.3816, 0.7449, 0.3859, 0.7048, 0.377, 0.7024, 0.3724, 0.7288, 0.4056, 0.7311, 0.3955, 0.6926, 0.388, 0.6905, 0.399, 0.7384, 0.5455, 0.7355, 0.5454, 0.6957, 0.5508, 0.6983, 0.551, 0.7449, 0.3859, 0.7474, 0.3934, 0.707, 0.385, 0.7048, 0.377, 0.7311, 0.3955, 0.7336, 0.3878, 0.6948, 0.3795, 0.6926, 0.388, 0.7355, 0.5454, 0.7327, 0.5422, 0.6933, 0.5472, 0.6957, 0.5508, 0.7474, 0.3934, 0.7496, 0.4038, 0.7089, 0.3963, 0.707, 0.385, 0.7336, 0.3878, 0.7364, 0.3827, 0.6973, 0.3739, 0.6948, 0.3795, 0.6383, 0.473, 0.6386, 0.456, 0.3296, 0.4414, 0.3289, 0.4583, 0.7118, 0.4454, 0.7117, 0.4644, 0.6573, 0.4619, 0.6575, 0.4421, 0.6867, 0.5056, 0.686, 0.4906, 0.6384, 0.4895, 0.6388, 0.505, 0.7117, 0.4644, 0.711, 0.4832, 0.6566, 0.4816, 0.6573, 0.4619, 0.686, 0.4906, 0.6857, 0.4747, 0.6383, 0.473, 0.6384, 0.4895, 0.711, 0.4832, 0.7097, 0.5011, 0.6556, 0.5002, 0.6566, 0.4816, 0.6857, 0.4747, 0.6859, 0.4584, 0.6386, 0.456, 0.6383, 0.473, 0.7097, 0.5011, 0.708, 0.517, 0.6542, 0.5168, 0.6556, 0.5002, 0.6859, 0.4584, 0.6864, 0.4421, 0.6391, 0.4392, 0.6386, 0.456, 0.708, 0.517, 0.7058, 0.5304, 0.6526, 0.5308, 0.6542, 0.5168, 0.6864, 0.4421, 0.6874, 0.4265, 0.6399, 0.423, 0.6391, 0.4392, 0.7058, 0.5304, 0.7034, 0.5408, 0.6507, 0.5415, 0.6526, 0.5308, 0.6874, 0.4265, 0.6888, 0.412, 0.641, 0.4079, 0.6399, 0.423, 0.7034, 0.5408, 0.7009, 0.5477, 0.6488, 0.5487, 0.6507, 0.5415, 0.6998, 0.3715, 0.7024, 0.3724, 0.6511, 0.3665, 0.6493, 0.3655, 0.6888, 0.412, 0.6905, 0.399, 0.6424, 0.3944, 0.641, 0.4079, 0.7009, 0.5477, 0.6983, 0.551, 0.6469, 0.5522, 0.6488, 0.5487, 0.7024, 0.3724, 0.7048, 0.377, 0.6529, 0.3711, 0.6511, 0.3665, 0.6905, 0.399, 0.6926, 0.388, 0.6439, 0.383, 0.6424, 0.3944, 0.6983, 0.551, 0.6957, 0.5508, 0.6451, 0.552, 0.6469, 0.5522, 0.7048, 0.377, 0.707, 0.385, 0.6544, 0.3793, 0.6529, 0.3711, 0.6926, 0.388, 0.6948, 0.3795, 0.6456, 0.3741, 0.6439, 0.383, 0.6957, 0.5508, 0.6933, 0.5472, 0.6433, 0.5482, 0.6451, 0.552, 0.707, 0.385, 0.7089, 0.3963, 0.6557, 0.3911, 0.6544, 0.3793, 0.6948, 0.3795, 0.6973, 0.3739, 0.6474, 0.3682, 0.6456, 0.3741, 0.6933, 0.5472, 0.6912, 0.5405, 0.6418, 0.5412, 0.6433, 0.5482, 0.7089, 0.3963, 0.7104, 0.4106, 0.6567, 0.4059, 0.6557, 0.3911, 0.6973, 0.3739, 0.6998, 0.3715, 0.6493, 0.3655, 0.6474, 0.3682, 0.6912, 0.5405, 0.6893, 0.5311, 0.6405, 0.5314, 0.6418, 0.5412, 0.7104, 0.4106, 0.7114, 0.4272, 0.6573, 0.4232, 0.6567, 0.4059, 0.6893, 0.5311, 0.6878, 0.5193, 0.6395, 0.5192, 0.6405, 0.5314, 0.7114, 0.4272, 0.7118, 0.4454, 0.6575, 0.4421, 0.6573, 0.4232, 0.3292, 0.4083, 0.3282, 0.3931, 0.2697, 0.3925, 0.2711, 0.407, 0.6556, 0.5002, 0.6542, 0.5168, 0.2969, 0.4999, 0.2955, 0.4831, 0.6386, 0.456, 0.6391, 0.4392, 0.3297, 0.4246, 0.3296, 0.4414, 0.6542, 0.5168, 0.6526, 0.5308, 0.299, 0.514, 0.2969, 0.4999, 0.6391, 0.4392, 0.6399, 0.423, 0.3292, 0.4083, 0.3297, 0.4246, 0.6526, 0.5308, 0.6507, 0.5415, 0.3017, 0.525, 0.299, 0.514, 0.6399, 0.423, 0.641, 0.4079, 0.3282, 0.3931, 0.3292, 0.4083, 0.6507, 0.5415, 0.6488, 0.5487, 0.3047, 0.5324, 0.3017, 0.525, 0.6493, 0.3655, 0.6511, 0.3665, 0.3123, 0.3504, 0.3157, 0.3497, 0.641, 0.4079, 0.6424, 0.3944, 0.3266, 0.3794, 0.3282, 0.3931, 0.6488, 0.5487, 0.6469, 0.5522, 0.3081, 0.5361, 0.3047, 0.5324, 0.6511, 0.3665, 0.6529, 0.3711, 0.3088, 0.3548, 0.3123, 0.3504, 0.6424, 0.3944, 0.6439, 0.383, 0.3245, 0.3678, 0.3266, 0.3794, 0.6469, 0.5522, 0.6451, 0.552, 0.3115, 0.5362, 0.3081, 0.5361, 0.6529, 0.3711, 0.6544, 0.3793, 0.3054, 0.3628, 0.3088, 0.3548, 0.6439, 0.383, 0.6456, 0.3741, 0.3219, 0.3587, 0.3245, 0.3678, 0.6451, 0.552, 0.6433, 0.5482, 0.3149, 0.5326, 0.3115, 0.5362, 0.6544, 0.3793, 0.6557, 0.3911, 0.3022, 0.3743, 0.3054, 0.3628, 0.6456, 0.3741, 0.6474, 0.3682, 0.319, 0.3526, 0.3219, 0.3587, 0.6433, 0.5482, 0.6418, 0.5412, 0.3181, 0.5259, 0.3149, 0.5326, 0.6557, 0.3911, 0.6567, 0.4059, 0.2995, 0.389, 0.3022, 0.3743, 0.6474, 0.3682, 0.6493, 0.3655, 0.3157, 0.3497, 0.319, 0.3526, 0.6418, 0.5412, 0.6405, 0.5314, 0.3211, 0.5163, 0.3181, 0.5259, 0.6567, 0.4059, 0.6573, 0.4232, 0.2972, 0.4061, 0.2995, 0.389, 0.6405, 0.5314, 0.6395, 0.5192, 0.3237, 0.5042, 0.3211, 0.5163, 0.6573, 0.4232, 0.6575, 0.4421, 0.2956, 0.425, 0.2972, 0.4061, 0.6395, 0.5192, 0.6388, 0.505, 0.326, 0.4902, 0.3237, 0.5042, 0.6575, 0.4421, 0.6573, 0.4619, 0.2948, 0.4447, 0.2956, 0.425, 0.6388, 0.505, 0.6384, 0.4895, 0.3277, 0.4747, 0.326, 0.4902, 0.6573, 0.4619, 0.6566, 0.4816, 0.2948, 0.4644, 0.2948, 0.4447, 0.6384, 0.4895, 0.6383, 0.473, 0.3289, 0.4583, 0.3277, 0.4747, 0.6566, 0.4816, 0.6556, 0.5002, 0.2955, 0.4831, 0.2948, 0.4644, 0.2456, 0.3559, 0.2415, 0.3635, 0.1961, 0.3686, 0.2004, 0.3615, 0.3017, 0.525, 0.3047, 0.5324, 0.2418, 0.5253, 0.238, 0.5181, 0.3157, 0.3497, 0.3123, 0.3504, 0.2499, 0.3517, 0.2541, 0.351, 0.3282, 0.3931, 0.3266, 0.3794, 0.2676, 0.3794, 0.2697, 0.3925, 0.3047, 0.5324, 0.3081, 0.5361, 0.2458, 0.5289, 0.2418, 0.5253, 0.3123, 0.3504, 0.3088, 0.3548, 0.2456, 0.3559, 0.2499, 0.3517, 0.3266, 0.3794, 0.3245, 0.3678, 0.265, 0.3683, 0.2676, 0.3794, 0.3081, 0.5361, 0.3115, 0.5362, 0.25, 0.529, 0.2458, 0.5289, 0.3088, 0.3548, 0.3054, 0.3628, 0.2415, 0.3635, 0.2456, 0.3559, 0.3245, 0.3678, 0.3219, 0.3587, 0.2618, 0.3596, 0.265, 0.3683, 0.3115, 0.5362, 0.3149, 0.5326, 0.2542, 0.5258, 0.25, 0.529, 0.3054, 0.3628, 0.3022, 0.3743, 0.2377, 0.3745, 0.2415, 0.3635, 0.3219, 0.3587, 0.319, 0.3526, 0.2581, 0.3537, 0.2618, 0.3596, 0.3149, 0.5326, 0.3181, 0.5259, 0.2581, 0.5194, 0.2542, 0.5258, 0.3022, 0.3743, 0.2995, 0.389, 0.2345, 0.3884, 0.2377, 0.3745, 0.319, 0.3526, 0.3157, 0.3497, 0.2541, 0.351, 0.2581, 0.3537, 0.3181, 0.5259, 0.3211, 0.5163, 0.2617, 0.5103, 0.2581, 0.5194, 0.2995, 0.389, 0.2972, 0.4061, 0.2318, 0.4047, 0.2345, 0.3884, 0.3211, 0.5163, 0.3237, 0.5042, 0.2649, 0.4988, 0.2617, 0.5103, 0.2972, 0.4061, 0.2956, 0.425, 0.23, 0.4227, 0.2318, 0.4047, 0.3237, 0.5042, 0.326, 0.4902, 0.2676, 0.4855, 0.2649, 0.4988, 0.2956, 0.425, 0.2948, 0.4447, 0.2291, 0.4415, 0.23, 0.4227, 0.326, 0.4902, 0.3277, 0.4747, 0.2696, 0.4707, 0.2676, 0.4855, 0.2948, 0.4447, 0.2948, 0.4644, 0.2292, 0.4602, 0.2291, 0.4415, 0.3277, 0.4747, 0.3289, 0.4583, 0.271, 0.4549, 0.2696, 0.4707, 0.2948, 0.4644, 0.2955, 0.4831, 0.2302, 0.478, 0.2292, 0.4602, 0.3289, 0.4583, 0.3296, 0.4414, 0.2718, 0.4388, 0.271, 0.4549, 0.2955, 0.4831, 0.2969, 0.4999, 0.2321, 0.494, 0.2302, 0.478, 0.3296, 0.4414, 0.3297, 0.4246, 0.2718, 0.4226, 0.2718, 0.4388, 0.2969, 0.4999, 0.299, 0.514, 0.2347, 0.5076, 0.2321, 0.494, 0.3297, 0.4246, 0.3292, 0.4083, 0.2711, 0.407, 0.2718, 0.4226, 0.299, 0.514, 0.3017, 0.525, 0.238, 0.5181, 0.2347, 0.5076, 0.1888, 0.3912, 0.1861, 0.4059, 0.1681, 0.4088, 0.1706, 0.3958, 0.265, 0.3683, 0.2618, 0.3596, 0.2174, 0.3647, 0.2209, 0.3725, 0.25, 0.529, 0.2542, 0.5258, 0.21, 0.516, 0.2056, 0.5188, 0.2415, 0.3635, 0.2377, 0.3745, 0.1922, 0.3786, 0.1961, 0.3686, 0.2618, 0.3596, 0.2581, 0.3537, 0.2135, 0.3594, 0.2174, 0.3647, 0.2542, 0.5258, 0.2581, 0.5194, 0.2141, 0.5103, 0.21, 0.516, 0.2377, 0.3745, 0.2345, 0.3884, 0.1888, 0.3912, 0.1922, 0.3786, 0.2581, 0.3537, 0.2541, 0.351, 0.2093, 0.357, 0.2135, 0.3594, 0.2581, 0.5194, 0.2617, 0.5103, 0.2179, 0.5021, 0.2141, 0.5103, 0.2345, 0.3884, 0.2318, 0.4047, 0.1861, 0.4059, 0.1888, 0.3912, 0.2617, 0.5103, 0.2649, 0.4988, 0.2213, 0.4917, 0.2179, 0.5021, 0.2318, 0.4047, 0.23, 0.4227, 0.1843, 0.4221, 0.1861, 0.4059, 0.2649, 0.4988, 0.2676, 0.4855, 0.2241, 0.4796, 0.2213, 0.4917, 0.23, 0.4227, 0.2291, 0.4415, 0.1834, 0.4391, 0.1843, 0.4221, 0.2676, 0.4855, 0.2696, 0.4707, 0.2262, 0.4661, 0.2241, 0.4796, 0.2291, 0.4415, 0.2292, 0.4602, 0.1836, 0.456, 0.1834, 0.4391, 0.2696, 0.4707, 0.271, 0.4549, 0.2277, 0.4517, 0.2262, 0.4661, 0.2292, 0.4602, 0.2302, 0.478, 0.1846, 0.4721, 0.1836, 0.456, 0.271, 0.4549, 0.2718, 0.4388, 0.2284, 0.4369, 0.2277, 0.4517, 0.2302, 0.478, 0.2321, 0.494, 0.1866, 0.4866, 0.1846, 0.4721, 0.2718, 0.4388, 0.2718, 0.4226, 0.2283, 0.4221, 0.2284, 0.4369, 0.2321, 0.494, 0.2347, 0.5076, 0.1895, 0.4989, 0.1866, 0.4866, 0.2718, 0.4226, 0.2711, 0.407, 0.2275, 0.4079, 0.2283, 0.4221, 0.2347, 0.5076, 0.238, 0.5181, 0.1929, 0.5085, 0.1895, 0.4989, 0.2711, 0.407, 0.2697, 0.3925, 0.226, 0.3945, 0.2275, 0.4079, 0.238, 0.5181, 0.2418, 0.5253, 0.1969, 0.5151, 0.1929, 0.5085, 0.2541, 0.351, 0.2499, 0.3517, 0.2049, 0.3577, 0.2093, 0.357, 0.2697, 0.3925, 0.2676, 0.3794, 0.2238, 0.3826, 0.226, 0.3945, 0.2418, 0.5253, 0.2458, 0.5289, 0.2012, 0.5186, 0.1969, 0.5151, 0.2499, 0.3517, 0.2456, 0.3559, 0.2004, 0.3615, 0.2049, 0.3577, 0.2676, 0.3794, 0.265, 0.3683, 0.2209, 0.3725, 0.2238, 0.3826, 0.2458, 0.5289, 0.25, 0.529, 0.2056, 0.5188, 0.2012, 0.5186, 0.1656, 0.438, 0.1657, 0.4528, 0.1526, 0.4502, 0.1524, 0.4371, 0.2179, 0.5021, 0.2213, 0.4917, 0.2011, 0.485, 0.198, 0.4942, 0.1861, 0.4059, 0.1843, 0.4221, 0.1664, 0.4231, 0.1681, 0.4088, 0.2213, 0.4917, 0.2241, 0.4796, 0.2038, 0.4742, 0.2011, 0.485, 0.1843, 0.4221, 0.1834, 0.4391, 0.1656, 0.438, 0.1664, 0.4231, 0.2241, 0.4796, 0.2262, 0.4661, 0.2058, 0.4622, 0.2038, 0.4742, 0.1834, 0.4391, 0.1836, 0.456, 0.1657, 0.4528, 0.1656, 0.438, 0.2262, 0.4661, 0.2277, 0.4517, 0.2071, 0.4493, 0.2058, 0.4622, 0.1836, 0.456, 0.1846, 0.4721, 0.1668, 0.467, 0.1657, 0.4528, 0.2277, 0.4517, 0.2284, 0.4369, 0.2078, 0.4361, 0.2071, 0.4493, 0.1846, 0.4721, 0.1866, 0.4866, 0.1686, 0.4798, 0.1668, 0.467, 0.2284, 0.4369, 0.2283, 0.4221, 0.2077, 0.4229, 0.2078, 0.4361, 0.1866, 0.4866, 0.1895, 0.4989, 0.1713, 0.4907, 0.1686, 0.4798, 0.2283, 0.4221, 0.2275, 0.4079, 0.207, 0.4102, 0.2077, 0.4229, 0.1895, 0.4989, 0.1929, 0.5085, 0.1745, 0.4993, 0.1713, 0.4907, 0.2275, 0.4079, 0.226, 0.3945, 0.2055, 0.3983, 0.207, 0.4102, 0.1929, 0.5085, 0.1969, 0.5151, 0.1782, 0.5052, 0.1745, 0.4993, 0.2093, 0.357, 0.2049, 0.3577, 0.1855, 0.366, 0.1896, 0.3652, 0.226, 0.3945, 0.2238, 0.3826, 0.2034, 0.3877, 0.2055, 0.3983, 0.1969, 0.5151, 0.2012, 0.5186, 0.1822, 0.5084, 0.1782, 0.5052, 0.2049, 0.3577, 0.2004, 0.3615, 0.1813, 0.3695, 0.1855, 0.366, 0.2238, 0.3826, 0.2209, 0.3725, 0.2006, 0.3788, 0.2034, 0.3877, 0.2012, 0.5186, 0.2056, 0.5188, 0.1864, 0.5087, 0.1822, 0.5084, 0.2004, 0.3615, 0.1961, 0.3686, 0.1773, 0.3758, 0.1813, 0.3695, 0.2209, 0.3725, 0.2174, 0.3647, 0.1973, 0.3719, 0.2006, 0.3788, 0.2056, 0.5188, 0.21, 0.516, 0.1905, 0.5063, 0.1864, 0.5087, 0.1961, 0.3686, 0.1922, 0.3786, 0.1737, 0.3846, 0.1773, 0.3758, 0.2174, 0.3647, 0.2135, 0.3594, 0.1936, 0.3673, 0.1973, 0.3719, 0.21, 0.516, 0.2141, 0.5103, 0.1944, 0.5014, 0.1905, 0.5063, 0.1922, 0.3786, 0.1888, 0.3912, 0.1706, 0.3958, 0.1737, 0.3846, 0.2135, 0.3594, 0.2093, 0.357, 0.1896, 0.3652, 0.1936, 0.3673, 0.2141, 0.5103, 0.2179, 0.5021, 0.198, 0.4942, 0.1944, 0.5014, 0.1552, 0.4741, 0.1577, 0.4838, 0.1388, 0.4702, 0.1369, 0.463, 0.2058, 0.4622, 0.2071, 0.4493, 0.1909, 0.4474, 0.1897, 0.4588, 0.1657, 0.4528, 0.1668, 0.467, 0.1535, 0.4627, 0.1526, 0.4502, 0.2071, 0.4493, 0.2078, 0.4361, 0.1915, 0.4355, 0.1909, 0.4474, 0.1668, 0.467, 0.1686, 0.4798, 0.1552, 0.4741, 0.1535, 0.4627, 0.2078, 0.4361, 0.2077, 0.4229, 0.1915, 0.4238, 0.1915, 0.4355, 0.1686, 0.4798, 0.1713, 0.4907, 0.1577, 0.4838, 0.1552, 0.4741, 0.2077, 0.4229, 0.207, 0.4102, 0.1907, 0.4124, 0.1915, 0.4238, 0.1713, 0.4907, 0.1745, 0.4993, 0.1606, 0.4914, 0.1577, 0.4838, 0.207, 0.4102, 0.2055, 0.3983, 0.1893, 0.4018, 0.1907, 0.4124, 0.1745, 0.4993, 0.1782, 0.5052, 0.1641, 0.4968, 0.1606, 0.4914, 0.1896, 0.3652, 0.1855, 0.366, 0.1707, 0.3732, 0.1745, 0.3725, 0.2055, 0.3983, 0.2034, 0.3877, 0.1873, 0.3923, 0.1893, 0.4018, 0.1782, 0.5052, 0.1822, 0.5084, 0.1678, 0.4997, 0.1641, 0.4968, 0.1855, 0.366, 0.1813, 0.3695, 0.1668, 0.3764, 0.1707, 0.3732, 0.2034, 0.3877, 0.2006, 0.3788, 0.1847, 0.3844, 0.1873, 0.3923, 0.1822, 0.5084, 0.1864, 0.5087, 0.1716, 0.5001, 0.1678, 0.4997, 0.1813, 0.3695, 0.1773, 0.3758, 0.1631, 0.382, 0.1668, 0.3764, 0.2006, 0.3788, 0.1973, 0.3719, 0.1817, 0.3783, 0.1847, 0.3844, 0.1864, 0.5087, 0.1905, 0.5063, 0.1754, 0.498, 0.1716, 0.5001, 0.1773, 0.3758, 0.1737, 0.3846, 0.1598, 0.3899, 0.1631, 0.382, 0.1973, 0.3719, 0.1936, 0.3673, 0.1782, 0.3742, 0.1817, 0.3783, 0.1905, 0.5063, 0.1944, 0.5014, 0.179, 0.4937, 0.1754, 0.498, 0.1737, 0.3846, 0.1706, 0.3958, 0.1569, 0.3998, 0.1598, 0.3899, 0.1936, 0.3673, 0.1896, 0.3652, 0.1745, 0.3725, 0.1782, 0.3742, 0.1944, 0.5014, 0.198, 0.4942, 0.1824, 0.4873, 0.179, 0.4937, 0.1706, 0.3958, 0.1681, 0.4088, 0.1547, 0.4113, 0.1569, 0.3998, 0.198, 0.4942, 0.2011, 0.485, 0.1853, 0.4792, 0.1824, 0.4873, 0.1681, 0.4088, 0.1664, 0.4231, 0.1532, 0.4239, 0.1547, 0.4113, 0.2011, 0.485, 0.2038, 0.4742, 0.1878, 0.4696, 0.1853, 0.4792, 0.1664, 0.4231, 0.1656, 0.438, 0.1524, 0.4371, 0.1532, 0.4239, 0.2038, 0.4742, 0.2058, 0.4622, 0.1897, 0.4588, 0.1878, 0.4696, 0.1438, 0.48, 0.1467, 0.4823, 0.1129, 0.4334, 0.1915, 0.4238, 0.1907, 0.4124, 0.1649, 0.4172, 0.1656, 0.4258, 0.1577, 0.4838, 0.1606, 0.4914, 0.1411, 0.4759, 0.1388, 0.4702, 0.1907, 0.4124, 0.1893, 0.4018, 0.1638, 0.4093, 0.1649, 0.4172, 0.1606, 0.4914, 0.1641, 0.4968, 0.1438, 0.48, 0.1411, 0.4759, 0.1745, 0.3725, 0.1707, 0.3732, 0.1488, 0.3884, 0.1519, 0.3877, 0.1893, 0.4018, 0.1873, 0.3923, 0.1622, 0.4022, 0.1638, 0.4093, 0.1641, 0.4968, 0.1678, 0.4997, 0.1467, 0.4823, 0.1438, 0.48, 0.1707, 0.3732, 0.1668, 0.3764, 0.1458, 0.3909, 0.1488, 0.3884, 0.1873, 0.3923, 0.1847, 0.3844, 0.1601, 0.3963, 0.1622, 0.4022, 0.1678, 0.4997, 0.1716, 0.5001, 0.1497, 0.4827, 0.1467, 0.4823, 0.1668, 0.3764, 0.1631, 0.382, 0.143, 0.3951, 0.1458, 0.3909, 0.1847, 0.3844, 0.1817, 0.3783, 0.1576, 0.3918, 0.1601, 0.3963, 0.1716, 0.5001, 0.1754, 0.498, 0.1527, 0.4814, 0.1497, 0.4827, 0.1631, 0.382, 0.1598, 0.3899, 0.1404, 0.401, 0.143, 0.3951, 0.1817, 0.3783, 0.1782, 0.3742, 0.1548, 0.3889, 0.1576, 0.3918, 0.1754, 0.498, 0.179, 0.4937, 0.1556, 0.4782, 0.1527, 0.4814, 0.1598, 0.3899, 0.1569, 0.3998, 0.1382, 0.4084, 0.1404, 0.401, 0.1782, 0.3742, 0.1745, 0.3725, 0.1519, 0.3877, 0.1548, 0.3889, 0.179, 0.4937, 0.1824, 0.4873, 0.1583, 0.4736, 0.1556, 0.4782, 0.1569, 0.3998, 0.1547, 0.4113, 0.1364, 0.4169, 0.1382, 0.4084, 0.1824, 0.4873, 0.1853, 0.4792, 0.1607, 0.4675, 0.1583, 0.4736, 0.1547, 0.4113, 0.1532, 0.4239, 0.1353, 0.4261, 0.1364, 0.4169, 0.1853, 0.4792, 0.1878, 0.4696, 0.1626, 0.4603, 0.1607, 0.4675, 0.1532, 0.4239, 0.1524, 0.4371, 0.1347, 0.4358, 0.1353, 0.4261, 0.1878, 0.4696, 0.1897, 0.4588, 0.1641, 0.4523, 0.1626, 0.4603, 0.1524, 0.4371, 0.1526, 0.4502, 0.1348, 0.4454, 0.1347, 0.4358, 0.1897, 0.4588, 0.1909, 0.4474, 0.1652, 0.4436, 0.1641, 0.4523, 0.1526, 0.4502, 0.1535, 0.4627, 0.1356, 0.4546, 0.1348, 0.4454, 0.1909, 0.4474, 0.1915, 0.4355, 0.1656, 0.4347, 0.1652, 0.4436, 0.1535, 0.4627, 0.1552, 0.4741, 0.1369, 0.463, 0.1356, 0.4546, 0.1915, 0.4355, 0.1915, 0.4238, 0.1656, 0.4258, 0.1656, 0.4347, 0.1488, 0.3884, 0.1458, 0.3909, 0.1129, 0.4334, 0.1622, 0.4022, 0.1601, 0.3963, 0.1129, 0.4334, 0.1467, 0.4823, 0.1497, 0.4827, 0.1129, 0.4334, 0.1458, 0.3909, 0.143, 0.3951, 0.1129, 0.4334, 0.1601, 0.3963, 0.1576, 0.3918, 0.1129, 0.4334, 0.1497, 0.4827, 0.1527, 0.4814, 0.1129, 0.4334, 0.143, 0.3951, 0.1404, 0.401, 0.1129, 0.4334, 0.1576, 0.3918, 0.1548, 0.3889, 0.1129, 0.4334, 0.1527, 0.4814, 0.1556, 0.4782, 0.1129, 0.4334, 0.1404, 0.401, 0.1382, 0.4084, 0.1129, 0.4334, 0.1548, 0.3889, 0.1519, 0.3877, 0.1129, 0.4334, 0.1556, 0.4782, 0.1583, 0.4736, 0.1129, 0.4334, 0.1382, 0.4084, 0.1364, 0.4169, 0.1129, 0.4334, 0.1583, 0.4736, 0.1607, 0.4675, 0.1129, 0.4334, 0.1364, 0.4169, 0.1353, 0.4261, 0.1129, 0.4334, 0.1607, 0.4675, 0.1626, 0.4603, 0.1129, 0.4334, 0.1353, 0.4261, 0.1347, 0.4358, 0.1129, 0.4334, 0.1626, 0.4603, 0.1641, 0.4523, 0.1129, 0.4334, 0.1347, 0.4358, 0.1348, 0.4454, 0.1129, 0.4334, 0.1641, 0.4523, 0.1652, 0.4436, 0.1129, 0.4334, 0.1348, 0.4454, 0.1356, 0.4546, 0.1129, 0.4334, 0.1652, 0.4436, 0.1656, 0.4347, 0.1129, 0.4334, 0.1356, 0.4546, 0.1369, 0.463, 0.1129, 0.4334, 0.1656, 0.4347, 0.1656, 0.4258, 0.1129, 0.4334, 0.1369, 0.463, 0.1388, 0.4702, 0.1129, 0.4334, 0.1656, 0.4258, 0.1649, 0.4172, 0.1129, 0.4334, 0.1388, 0.4702, 0.1411, 0.4759, 0.1129, 0.4334, 0.1649, 0.4172, 0.1638, 0.4093, 0.1129, 0.4334, 0.1411, 0.4759, 0.1438, 0.48, 0.1129, 0.4334, 0.1519, 0.3877, 0.1488, 0.3884, 0.1129, 0.4334, 0.1638, 0.4093, 0.1622, 0.4022, 0.1129, 0.4334])
me_cone.use_remesh_preserve_volume = False
me_cone.use_remesh_preserve_attributes = False
me_cone.use_mirror_vertex_groups = False
me_cone.update()
me_cube_002 = bpy.data.meshes.new('Cube.002')
me_cube_002.from_pydata([(-1.0, -1.0, -1.0), (-1.0, -1.0, 1.0), (-1.0, 1.507, -0.7579), (-1.0, 1.564, 0.6969), (1.0, -1.0, -1.0), (1.0, -1.0, 1.0), (1.0, 1.507, -0.7579), (1.0, 1.564, 0.6969), (0.0, 1.789, -0.7579), (0.0, 1.845, 0.7409), (0.0, -1.212, -1.043), (0.0, -1.212, 1.044), (-1.0, 0.531, -1.0), (-1.0, 0.531, 1.0), (1.0, 0.531, -1.0), (1.0, 0.531, 1.0), (0.0, 0.531, 1.044), (0.0, 0.531, -1.043)], [], [(12, 13, 3, 2), (8, 9, 7, 6), (14, 15, 5, 4), (10, 11, 1, 0), (17, 14, 4, 10), (16, 13, 1, 11), (15, 16, 11, 5), (12, 17, 10, 0), (4, 5, 11, 10), (2, 3, 9, 8), (2, 8, 17, 12), (7, 9, 16, 15), (9, 3, 13, 16), (8, 6, 14, 17), (6, 7, 15, 14), (0, 1, 13, 12)])
_uv = me_cube_002.uv_layers.new(name='UVMap')
_uv.uv.foreach_set('vector', [0.5737, 0.397, 0.5737, 0.4922, 0.5852, 0.4777, 0.5845, 0.4085, 0.588, 0.4069, 0.5886, 0.4793, 0.5857, 0.4767, 0.5851, 0.4052, 0.5739, 0.3933, 0.5739, 0.4916, 0.5564, 0.4916, 0.5564, 0.3933, 0.5542, 0.3931, 0.5542, 0.494, 0.5567, 0.4922, 0.5567, 0.397, 0.5738, 0.3931, 0.5739, 0.3933, 0.5564, 0.3933, 0.5542, 0.3931, 0.5738, 0.494, 0.5737, 0.4922, 0.5567, 0.4922, 0.5542, 0.494, 0.5739, 0.4916, 0.5738, 0.494, 0.5542, 0.494, 0.5564, 0.4916, 0.5737, 0.397, 0.5738, 0.3931, 0.5542, 0.3931, 0.5567, 0.397, 0.5564, 0.3933, 0.5564, 0.4916, 0.5542, 0.494, 0.5542, 0.3931, 0.5845, 0.4085, 0.5852, 0.4777, 0.5886, 0.4793, 0.588, 0.4069, 0.5845, 0.4085, 0.588, 0.4069, 0.5738, 0.3931, 0.5737, 0.397, 0.5857, 0.4767, 0.5886, 0.4793, 0.5738, 0.494, 0.5739, 0.4916, 0.5886, 0.4793, 0.5852, 0.4777, 0.5737, 0.4922, 0.5738, 0.494, 0.588, 0.4069, 0.5851, 0.4052, 0.5739, 0.3933, 0.5738, 0.3931, 0.5851, 0.4052, 0.5857, 0.4767, 0.5739, 0.4916, 0.5739, 0.3933, 0.5567, 0.397, 0.5567, 0.4922, 0.5737, 0.4922, 0.5737, 0.397])
me_cube_002.use_remesh_preserve_volume = False
me_cube_002.use_remesh_preserve_attributes = False
me_cube_002.use_mirror_vertex_groups = False
me_cube_002.update()

# ---- objects
ob_cube = bpy.data.objects.new('Cube', me_cube_001)
ob_cone = bpy.data.objects.new('Cone', me_cone)
ob_lamp = bpy.data.objects.new('Lamp', light_lamp)
ob_camera = bpy.data.objects.new('Camera', cam_camera)
ob_cube_001 = bpy.data.objects.new('Cube.001', me_cube_002)

# ---- transforms, parenting, visibility, modifiers, constraints
ob_cube.location = (2.384e-07, -8.519, 12.52)
ob_cube.rotation_euler = (-1.571, -4.371e-08, -1.571)
ob_cube.scale = (0.1408, 1.0, 1.92)
ob_cube.lineart.crease_threshold = 0.0
ob_cone.location = (2.384e-07, -8.519, -4.02)
ob_cone.rotation_euler = (-3.142, -0.0, 0.0)
ob_cone.lineart.crease_threshold = 0.0
ob_lamp.location = (4.076, -2.615, -12.25)
ob_lamp.rotation_euler = (1.571, 1.301e-07, 1.577)
ob_lamp.scale = (1.0, -8.95, 1.0)
ob_lamp.lock_rotations_4d = False
ob_lamp.empty_display_type = 'ARROWS'
ob_lamp.color = (0.0, 0.0, 0.0, 0.0)
ob_lamp.lineart.crease_threshold = 0.0
ob_camera.location = (7.481, -3.175, 2.488)
ob_camera.rotation_euler = (-0.4615, 0.8149, -4.637e-08)
ob_camera.lock_rotations_4d = False
ob_camera.empty_display_type = 'ARROWS'
ob_camera.color = (0.0, 0.0, 0.0, 0.0)
ob_camera.display_type = 'WIRE'
ob_camera.lineart.crease_threshold = 0.0
ob_cube_001.location = (2.384e-07, -8.519, 12.52)
ob_cube_001.rotation_euler = (-1.571, -0.0, 0.0)
ob_cube_001.scale = (0.1408, 1.0, 1.92)
ob_cube_001.lineart.crease_threshold = 0.0

# ---- collection membership
col_collection_1.objects.link(ob_cube)
col_collection_1.objects.link(ob_cone)
col_collection_1.objects.link(ob_lamp)
col_collection_1.objects.link(ob_camera)
col_collection_1.objects.link(ob_cube_001)

# ---- scene / render settings (as saved in the file)
scene.camera = ob_camera
scene.frame_start = 1; scene.frame_end = 250; scene.frame_set(1)
scene.render.engine = 'BLENDER_EEVEE_NEXT'
scene.render.resolution_percentage = 50
scene.render.dither_intensity = 0.0
scene.cycles.use_denoising = False
scene.cycles.samples = 128
scene.cycles.sampling_pattern = 'TABULATED_SOBOL'
scene.cycles.use_adaptive_sampling = False
scene.cycles.use_light_tree = False
scene.cycles.blur_glossy = 0.0
scene.cycles.sample_clamp_indirect = 0.0
scene.view_settings.view_transform = 'Standard'
bpy.context.view_layer.update()
